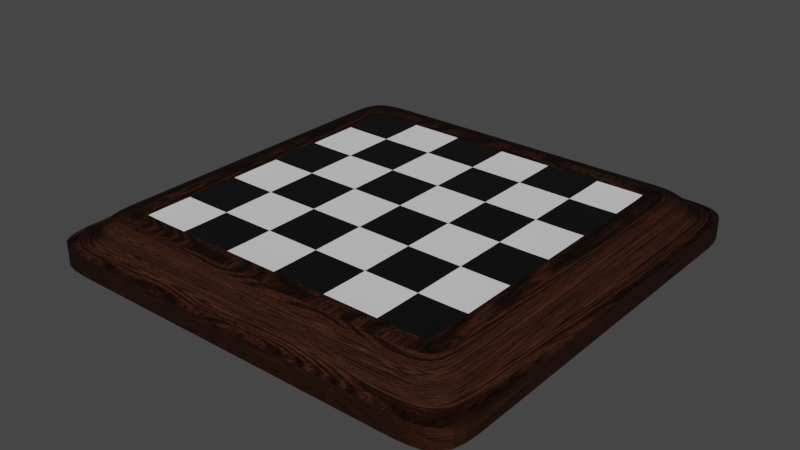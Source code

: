 # Source: Board.blend  (saved by Blender 2.92.15; exported with 4.5.12 LTS)
import bpy
from mathutils import Matrix  # noqa: F401  (used for matrix-valued properties, if any)

bpy.ops.wm.read_factory_settings(use_empty=True)
scene = bpy.context.scene
scene.name = 'Scene'

# ---- collections
col_collection = bpy.data.collections.new('Collection'); scene.collection.children.link(col_collection)

# ---- materials (node trees are filled in below, after node groups)
mat_polished_walnut_001 = bpy.data.materials.new('Polished Walnut.001')
mat_polished_walnut_001.alpha_threshold = 0.0
mat_polished_walnut_001.preview_render_type = 'CUBE'
mat_polished_walnut_001.diffuse_color = (0.1799, 0.06945, 0.04093, 1.0)
mat_polished_walnut_001.roughness = 0.5
mat_material_004 = bpy.data.materials.new('Material.004')

# ---- material node trees
mat_polished_walnut_001.use_nodes = True; mat_polished_walnut_001.node_tree.nodes.clear()
_N = mat_polished_walnut_001.node_tree.nodes; _L = mat_polished_walnut_001.node_tree.links
n0 = _N.new('ShaderNodeMix'); n0.name = 'Mix'; n0.location = (50, 436)
n0.data_type = 'RGBA'
n0.blend_type = 'MULTIPLY'
n0.inputs[0].default_value = 1.0
n1 = _N.new('ShaderNodeMix'); n1.name = 'Mix.001'; n1.location = (-190, 436)
n1.data_type = 'RGBA'
n1.inputs[6].default_value = (1.0, 1.0, 1.0, 1.0)
n1.inputs[7].default_value = (0.2357, 0.2357, 0.2357, 1.0)
n2 = _N.new('ShaderNodeLayerWeight'); n2.name = 'Layer Weight'; n2.location = (290, 436)
n2.inputs[0].default_value = 0.02999
n3 = _N.new('ShaderNodeBsdfAnisotropic'); n3.name = 'Glossy BSDF'; n3.location = (290, 297)
n3.distribution = 'BECKMANN'
n3.inputs[1].default_value = 0.866
n4 = _N.new('ShaderNodeMix'); n4.name = 'Mix.002'; n4.location = (-190, 245)
n4.data_type = 'RGBA'
n4.inputs[6].default_value = (0.132, 0.04244, 0.02085, 1.0)
n4.inputs[7].default_value = (0.0401, 0.01503, 0.00737, 1.0)
n5 = _N.new('ShaderNodeBsdfAnisotropic'); n5.name = 'Glossy BSDF.001'; n5.location = (290, 128)
n5.distribution = 'BECKMANN'
n5.inputs[0].default_value = (1.0, 0.8869, 0.8433, 1.0)
n5.inputs[1].default_value = 0.5916
n6 = _N.new('ShaderNodeMath'); n6.name = 'Math'; n6.location = (290, -41)
n6.operation = 'MULTIPLY'
n6.inputs[1].default_value = 0.002
n6.inputs[2].default_value = 0.0
n7 = _N.new('ShaderNodeTexWave'); n7.name = 'Wave Texture'; n7.location = (-440, 436)
n7.wave_type = 'RINGS'
n7.bands_direction = 'DIAGONAL'
n7.rings_direction = 'SPHERICAL'
n7.inputs[2].default_value = 350.0
n7.inputs[3].default_value = 4.0
n7.inputs[6].default_value = 1.571
n8 = _N.new('ShaderNodeMath'); n8.name = 'Math.001'; n8.location = (-680, -109)
n8.operation = 'MULTIPLY'
n8.inputs[1].default_value = 0.25
n8.inputs[2].default_value = 0.0
n9 = _N.new('ShaderNodeMath'); n9.name = 'Math.002'; n9.location = (-680, 65)
n9.operation = 'MULTIPLY'
n9.inputs[1].default_value = 0.7
n9.inputs[2].default_value = 0.0
n10 = _N.new('ShaderNodeMath'); n10.name = 'Math.003'; n10.location = (-680, -282)
n10.operation = 'MULTIPLY'
n10.inputs[1].default_value = 5.0
n10.inputs[2].default_value = 0.0
n11 = _N.new('ShaderNodeValue'); n11.name = 'Value'; n11.location = (-920, 179)
n11.label = 'Scale'
n11.outputs[0].default_value = 1.0
n12 = _N.new('ShaderNodeOutputMaterial'); n12.name = 'Material Output'; n12.location = (780, 436)
n13 = _N.new('ShaderNodeTexWave'); n13.name = 'Wave Texture.001'; n13.location = (-440, 176)
n13.bands_direction = 'DIAGONAL'
n13.rings_direction = 'SPHERICAL'
n13.inputs[2].default_value = 15.0
n13.inputs[3].default_value = 4.424
n13.inputs[6].default_value = 1.571
n14 = _N.new('ShaderNodeDisplacement'); n14.name = 'Displacement'; n14.location = (540, 297)
n14.inputs[1].default_value = 0.0
n14.inputs[2].default_value = 0.1
n15 = _N.new('ShaderNodeMixShader'); n15.name = 'Mix Shader'; n15.location = (540, 436)
n16 = _N.new('ShaderNodeTexCoord'); n16.name = 'Texture Coordinate'; n16.location = (-920, 436)
n17 = _N.new('ShaderNodeMapping'); n17.name = 'Mapping'; n17.location = (-680, 436)
n17.inputs[2].default_value = (0.0, 0.0, 1.745)
n17.inputs[3].default_value = (2.0, 0.4, 10.0)
_L.new(n13.outputs[1], n4.inputs[0])
_L.new(n13.outputs[1], n6.inputs[0])
_L.new(n17.outputs[0], n13.inputs[0])
_L.new(n5.outputs[0], n15.inputs[2])
_L.new(n15.outputs[0], n12.inputs[0])
_L.new(n3.outputs[0], n15.inputs[1])
_L.new(n2.outputs[1], n15.inputs[0])
_L.new(n17.outputs[0], n7.inputs[0])
_L.new(n7.outputs[1], n1.inputs[0])
_L.new(n0.outputs[2], n3.inputs[0])
_L.new(n4.outputs[2], n0.inputs[7])
_L.new(n11.outputs[0], n8.inputs[0])
_L.new(n8.outputs[0], n7.inputs[4])
_L.new(n11.outputs[0], n9.inputs[0])
_L.new(n9.outputs[0], n7.inputs[1])
_L.new(n11.outputs[0], n10.inputs[0])
_L.new(n10.outputs[0], n13.inputs[4])
_L.new(n10.outputs[0], n13.inputs[1])
_L.new(n1.outputs[2], n0.inputs[6])
_L.new(n6.outputs[0], n14.inputs[0])
_L.new(n14.outputs[0], n12.inputs[2])
_L.new(n16.outputs[0], n17.inputs[0])
n12.is_active_output = True
mat_material_004.use_nodes = True; mat_material_004.node_tree.nodes.clear()
_N = mat_material_004.node_tree.nodes; _L = mat_material_004.node_tree.links
n0 = _N.new('ShaderNodeBsdfPrincipled'); n0.name = 'Principled BSDF'; n0.location = (10, 300)
n0.distribution = 'GGX'
n0.subsurface_method = 'BURLEY'
n0.inputs[3].default_value = 1.45
n0.inputs[27].default_value = (0.0, 0.0, 0.0, 1.0)
n0.inputs[28].default_value = 1.0
n1 = _N.new('ShaderNodeOutputMaterial'); n1.name = 'Material Output'; n1.location = (300, 300)
n2 = _N.new('ShaderNodeTexChecker'); n2.name = 'Checker Texture'; n2.location = (-183, 337)
n2.inputs[2].default_value = (0.0, 0.0, 0.0, 1.0)
n2.inputs[3].default_value = 8.0
_L.new(n0.outputs[0], n1.inputs[0])
_L.new(n2.outputs[0], n0.inputs[0])
n1.is_active_output = True

# ---- world
world_world = bpy.data.worlds.new('World'); scene.world = world_world
world_world.use_nodes = True; world_world.node_tree.nodes.clear()
_N = world_world.node_tree.nodes; _L = world_world.node_tree.links
n0 = _N.new('ShaderNodeOutputWorld'); n0.name = 'World Output'; n0.location = (300, 300)
n1 = _N.new('ShaderNodeBackground'); n1.name = 'Background'; n1.location = (10, 300)
n1.inputs[0].default_value = (0.05088, 0.05088, 0.05088, 1.0)
_L.new(n1.outputs[0], n0.inputs[0])
n0.is_active_output = True
world_world.color = (0.05088, 0.05088, 0.05088)
world_world.use_sun_shadow = False
world_world.sun_shadow_jitter_overblur = 0.0

# ---- meshes
me_cube = bpy.data.meshes.new('Cube')
me_cube.from_pydata([(1.0, 1.009, 1.124), (1.236, 1.245, -0.02356), (1.0, -0.9915, 1.124), (1.236, -1.228, -0.02356), (-1.0, 1.009, 1.124), (-1.236, 1.245, -0.02356), (-1.0, -0.9915, 1.124), (-1.236, -1.228, -0.02356), (0.9273, 1.245, -0.02356), (0.6182, 1.245, -0.02356), (0.3091, 1.245, -0.02356), (5.449e-18, 1.245, -0.02356), (-0.3091, 1.245, -0.02356), (-0.6182, 1.245, -0.02356), (-0.9273, 1.245, -0.02356), (0.75, -0.9915, 1.124), (0.5, -0.9915, 1.124), (0.25, -0.9915, 1.124), (4.407e-18, -0.9915, 1.124), (-0.25, -0.9915, 1.124), (-0.5, -0.9915, 1.124), (-0.75, -0.9915, 1.124), (-0.9273, -1.228, -0.02356), (-0.6182, -1.228, -0.02356), (-0.3091, -1.228, -0.02356), (5.449e-18, -1.228, -0.02356), (0.3091, -1.228, -0.02356), (0.6182, -1.228, -0.02356), (0.9273, -1.228, -0.02356), (-0.75, 1.009, 1.124), (-0.5, 1.009, 1.124), (-0.25, 1.009, 1.124), (4.407e-18, 1.009, 1.124), (0.25, 1.009, 1.124), (0.5, 1.009, 1.124), (0.75, 1.009, 1.124), (-1.236, 0.9358, -0.02356), (-1.236, 0.6267, -0.02356), (-1.236, 0.3176, -0.02356), (-1.236, 0.008506, -0.02356), (-1.236, -0.3006, -0.02356), (-1.236, -0.6097, -0.02356), (-1.236, -0.9188, -0.02356), (1.0, 0.7585, 1.124), (1.0, 0.5085, 1.124), (1.0, 0.2585, 1.124), (1.0, 0.008506, 1.124), (1.0, -0.2415, 1.124), (1.0, -0.4915, 1.124), (1.0, -0.7415, 1.124), (-1.0, -0.7415, 1.124), (-1.0, -0.4915, 1.124), (-1.0, -0.2415, 1.124), (-1.0, 0.008506, 1.124), (-1.0, 0.2585, 1.124), (-1.0, 0.5085, 1.124), (-1.0, 0.7585, 1.124), (1.236, -0.9188, -0.02356), (1.236, -0.6097, -0.02356), (1.236, -0.3006, -0.02356), (1.236, 0.008506, -0.02356), (1.236, 0.3176, -0.02356), (1.236, 0.6267, -0.02356), (1.236, 0.9358, -0.02356), (1.381, 1.045, -1.118), (1.381, 0.6992, -1.118), (1.381, 0.3538, -1.118), (1.381, 0.008506, -1.118), (1.381, -0.3368, -1.118), (1.381, -0.6822, -1.118), (1.381, -1.027, -1.118), (-1.381, -1.027, -1.118), (-1.381, -0.6822, -1.118), (-1.381, -0.3368, -1.118), (-1.381, 0.008506, -1.118), (-1.381, 0.3538, -1.118), (-1.381, 0.6992, -1.118), (-1.381, 1.045, -1.118), (1.036, -1.373, -1.118), (0.6907, -1.373, -1.118), (0.3453, -1.373, -1.118), (-7.067e-12, -1.373, -1.118), (-0.3453, -1.373, -1.118), (-0.6907, -1.373, -1.118), (-1.036, -1.373, -1.118), (-1.036, 1.39, -1.118), (-0.6907, 1.39, -1.118), (-0.3453, 1.39, -1.118), (-7.067e-12, 1.39, -1.118), (0.3453, 1.39, -1.118), (0.6907, 1.39, -1.118), (1.036, 1.39, -1.118), (-1.381, -1.373, -1.118), (-1.381, 1.39, -1.118), (1.381, -1.373, -1.118), (1.381, 1.39, -1.118), (0.75, 0.7585, 1.124), (0.75, 0.5085, 1.124), (0.75, 0.2585, 1.124), (0.75, 0.008506, 1.124), (0.75, -0.2415, 1.124), (0.75, -0.4915, 1.124), (0.75, -0.7415, 1.124), (0.5, 0.7585, 1.124), (0.5, 0.5085, 1.124), (0.5, 0.2585, 1.124), (0.5, 0.008506, 1.124), (0.5, -0.2415, 1.124), (0.5, -0.4915, 1.124), (0.5, -0.7415, 1.124), (0.25, 0.7585, 1.124), (0.25, 0.5085, 1.124), (0.25, 0.2585, 1.124), (0.25, 0.008506, 1.124), (0.25, -0.2415, 1.124), (0.25, -0.4915, 1.124), (0.25, -0.7415, 1.124), (4.407e-18, 0.7585, 1.124), (4.407e-18, 0.5085, 1.124), (4.407e-18, 0.2585, 1.124), (4.407e-18, 0.008506, 1.124), (4.407e-18, -0.2415, 1.124), (4.407e-18, -0.4915, 1.124), (4.407e-18, -0.7415, 1.124), (-0.25, 0.7585, 1.124), (-0.25, 0.5085, 1.124), (-0.25, 0.2585, 1.124), (-0.25, 0.008506, 1.124), (-0.25, -0.2415, 1.124), (-0.25, -0.4915, 1.124), (-0.25, -0.7415, 1.124), (-0.5, 0.7585, 1.124), (-0.5, 0.5085, 1.124), (-0.5, 0.2585, 1.124), (-0.5, 0.008506, 1.124), (-0.5, -0.2415, 1.124), (-0.5, -0.4915, 1.124), (-0.5, -0.7415, 1.124), (-0.75, 0.7585, 1.124), (-0.75, 0.5085, 1.124), (-0.75, 0.2585, 1.124), (-0.75, 0.008506, 1.124), (-0.75, -0.2415, 1.124), (-0.75, -0.4915, 1.124), (-0.75, -0.7415, 1.124), (1.236, 1.245, 1.246), (-1.236, -1.228, 1.246), (1.236, -1.228, 1.246), (-1.236, 1.245, 1.246), (-0.9273, 1.245, 1.246), (-0.6182, 1.245, 1.246), (-0.3091, 1.245, 1.246), (5.449e-18, 1.245, 1.246), (0.3091, 1.245, 1.246), (0.6182, 1.245, 1.246), (0.9273, 1.245, 1.246), (0.9273, -1.228, 1.246), (0.6182, -1.228, 1.246), (0.3091, -1.228, 1.246), (5.449e-18, -1.228, 1.246), (-0.3091, -1.228, 1.246), (-0.6182, -1.228, 1.246), (-0.9273, -1.228, 1.246), (1.236, 0.9358, 1.246), (1.236, 0.6267, 1.246), (1.236, 0.3176, 1.246), (1.236, 0.008506, 1.246), (1.236, -0.3006, 1.246), (1.236, -0.6097, 1.246), (1.236, -0.9188, 1.246), (-1.236, -0.9188, 1.246), (-1.236, -0.6097, 1.246), (-1.236, -0.3006, 1.246), (-1.236, 0.008506, 1.246), (-1.236, 0.3176, 1.246), (-1.236, 0.6267, 1.246), (-1.236, 0.9358, 1.246), (1.381, 1.39, -0.03217), (1.381, -1.373, -0.03217), (-1.381, 1.39, -0.03217), (-1.381, -1.373, -0.03217), (1.036, 1.39, -0.03217), (0.6907, 1.39, -0.03217), (0.3453, 1.39, -0.03217), (6.087e-18, 1.39, -0.03217), (-0.3453, 1.39, -0.03217), (-0.6907, 1.39, -0.03217), (-1.036, 1.39, -0.03217), (-1.036, -1.373, -0.03217), (-0.6907, -1.373, -0.03217), (-0.3453, -1.373, -0.03217), (6.087e-18, -1.373, -0.03217), (0.3453, -1.373, -0.03217), (0.6907, -1.373, -0.03217), (1.036, -1.373, -0.03217), (-1.381, 1.045, -0.03217), (-1.381, 0.6992, -0.03217), (-1.381, 0.3538, -0.03217), (-1.381, 0.008506, -0.03217), (-1.381, -0.3368, -0.03217), (-1.381, -0.6822, -0.03217), (-1.381, -1.027, -0.03217), (1.381, -1.027, -0.03217), (1.381, -0.6822, -0.03217), (1.381, -0.3368, -0.03217), (1.381, 0.008506, -0.03217), (1.381, 0.3538, -0.03217), (1.381, 0.6992, -0.03217), (1.381, 1.045, -0.03217), (1.381, 1.39, -1.118), (1.381, -1.373, -1.118), (-1.381, 1.39, -1.118), (-1.381, -1.373, -1.118), (1.036, 1.39, -1.118), (0.6907, 1.39, -1.118), (0.3453, 1.39, -1.118), (-7.067e-12, 1.39, -1.118), (-0.3453, 1.39, -1.118), (-0.6907, 1.39, -1.118), (-1.036, 1.39, -1.118), (-1.036, -1.373, -1.118), (-0.6907, -1.373, -1.118), (-0.3453, -1.373, -1.118), (-7.067e-12, -1.373, -1.118), (0.3453, -1.373, -1.118), (0.6907, -1.373, -1.118), (1.036, -1.373, -1.118), (-1.381, 1.045, -1.118), (-1.381, 0.6992, -1.118), (-1.381, 0.3538, -1.118), (-1.381, 0.008506, -1.118), (-1.381, -0.3368, -1.118), (-1.381, -0.6822, -1.118), (-1.381, -1.027, -1.118), (1.381, -1.027, -1.118), (1.381, -0.6822, -1.118), (1.381, -0.3368, -1.118), (1.381, 0.008506, -1.118), (1.381, 0.3538, -1.118), (1.381, 0.6992, -1.118), (1.381, 1.045, -1.118), (-7.067e-12, -1.373, -1.118), (-1.381, 0.3538, -1.118), (-1.381, 0.6992, -1.118), (-1.381, 1.39, -1.118), (-1.036, 1.39, -1.118), (1.381, -0.3368, -1.118), (0.6907, 1.39, -1.118), (-0.3453, -1.373, -1.118), (-0.6907, -1.373, -1.118), (-1.036, -1.373, -1.118), (1.381, 0.3538, -1.118), (-7.067e-12, 1.39, -1.118), (-1.381, -1.027, -1.118), (0.6907, -1.373, -1.118), (-1.381, 1.045, -1.118), (-1.381, -1.373, -1.118), (-0.6907, 1.39, -1.118), (1.381, 1.045, -0.03217), (1.381, 1.39, -0.03217), (1.381, -0.3368, -0.03217), (1.381, 0.008506, -0.03217), (1.036, 1.39, -0.03217), (1.381, 0.3538, -0.03217), (-1.381, -1.373, -0.03217), (-1.036, -1.373, -0.03217), (0.6907, 1.39, -0.03217), (-1.381, -1.027, -0.03217), (1.381, 0.6992, -0.03217), (-0.6907, -1.373, -0.03217), (0.3453, 1.39, -0.03217), (-1.381, 1.39, -0.03217), (-1.381, 1.045, -0.03217), (1.381, -0.6822, -1.118), (1.036, 1.39, -1.118), (0.3453, -1.373, -1.118), (1.381, -1.373, -0.03217), (1.381, 0.6992, -1.118), (1.381, 0.008506, -1.118), (0.3453, 1.39, -1.118), (1.036, -1.373, -1.118), (-1.381, -0.3368, -1.118), (-1.381, -0.6822, -0.03217), (-1.381, 0.008506, -0.03217), (-0.3453, 1.39, -1.118), (1.381, -1.027, -1.118), (-1.381, -0.6822, -1.118), (-1.381, 0.008506, -1.118), (1.036, -1.373, -0.03217), (-0.6907, 1.39, -0.03217), (-0.3453, 1.39, -0.03217), (1.381, -1.373, -1.118), (1.381, 1.39, -1.118), (1.381, -0.6822, -0.03217), (-1.381, -0.3368, -0.03217), (0.3453, -1.373, -0.03217), (6.087e-18, -1.373, -0.03217), (6.087e-18, 1.39, -0.03217), (1.381, 1.045, -1.118), (1.381, -1.027, -0.03217), (0.6907, -1.373, -0.03217), (-1.381, 0.3538, -0.03217), (-1.381, 0.6992, -0.03217), (-0.3453, -1.373, -0.03217), (-1.036, 1.39, -0.03217), (1.381, -0.6822, -0.03217), (1.381, -1.027, -0.03217), (1.381, -1.373, -0.03217), (-1.381, -0.6822, -0.03217), (1.036, -1.373, -0.03217), (-1.381, -0.3368, -0.03217), (0.6907, -1.373, -0.03217), (-1.381, 0.008506, -0.03217), (-0.6907, 1.39, -0.03217), (0.3453, -1.373, -0.03217), (-1.381, 0.3538, -0.03217), (-0.3453, 1.39, -0.03217), (6.087e-18, -1.373, -0.03217), (-1.381, 0.6992, -0.03217), (6.087e-18, 1.39, -0.03217), (-0.3453, -1.373, -0.03217), (-1.381, 1.045, -0.03217), (0.3453, 1.39, -0.03217), (-0.6907, -1.373, -0.03217), (1.381, 0.6992, -0.03217), (0.6907, 1.39, -0.03217), (-1.036, -1.373, -0.03217), (1.381, 0.3538, -0.03217), (1.036, 1.39, -0.03217), (1.381, 0.008506, -0.03217), (1.381, 1.39, -0.03217), (1.381, 1.045, -0.03217), (-1.381, -1.027, -0.03217), (-1.036, 1.39, -0.03217), (1.381, -0.3368, -0.03217), (-1.381, 1.39, -0.03217), (-1.381, -1.373, -0.03217), (-1.381, 0.008506, -1.118), (1.381, 1.045, -1.118), (0.3453, -1.373, -1.118), (-7.067e-12, -1.373, -1.118), (-1.381, 0.3538, -1.118), (-0.3453, -1.373, -1.118), (-1.381, 0.6992, -1.118), (-0.6907, -1.373, -1.118), (-1.381, 1.045, -1.118), (-1.036, -1.373, -1.118), (1.381, 0.6992, -1.118), (-1.036, 1.39, -1.118), (1.381, 0.3538, -1.118), (-0.6907, 1.39, -1.118), (1.381, 0.008506, -1.118), (-0.3453, 1.39, -1.118), (1.381, -0.3368, -1.118), (-7.067e-12, 1.39, -1.118), (1.381, -0.6822, -1.118), (0.3453, 1.39, -1.118), (1.381, -1.027, -1.118), (0.6907, 1.39, -1.118), (-1.381, -1.027, -1.118), (1.036, 1.39, -1.118), (1.036, -1.373, -1.118), (-1.381, -0.6822, -1.118), (1.381, 1.39, -1.118), (0.6907, -1.373, -1.118), (-1.381, -0.3368, -1.118), (-1.381, -1.373, -1.118), (-1.381, 1.39, -1.118), (1.381, -1.373, -1.118)], [], [(144, 50, 6, 21), (162, 21, 6, 146), (176, 56, 4, 148), (169, 49, 2, 147), (155, 35, 0, 145), (148, 4, 29, 149), (149, 29, 30, 150), (150, 30, 31, 151), (151, 31, 32, 152), (152, 32, 33, 153), (153, 33, 34, 154), (154, 34, 35, 155), (147, 2, 15, 156), (156, 15, 16, 157), (157, 16, 17, 158), (158, 17, 18, 159), (159, 18, 19, 160), (160, 19, 20, 161), (161, 20, 21, 162), (49, 102, 15, 2), (102, 109, 16, 15), (109, 116, 17, 16), (116, 123, 18, 17), (123, 130, 19, 18), (130, 137, 20, 19), (137, 144, 21, 20), (30, 29, 138, 131), (131, 138, 139, 132), (132, 139, 140, 133), (133, 140, 141, 134), (134, 141, 142, 135), (135, 142, 143, 136), (136, 143, 144, 137), (31, 30, 131, 124), (124, 131, 132, 125), (125, 132, 133, 126), (126, 133, 134, 127), (127, 134, 135, 128), (128, 135, 136, 129), (129, 136, 137, 130), (32, 31, 124, 117), (117, 124, 125, 118), (118, 125, 126, 119), (119, 126, 127, 120), (120, 127, 128, 121), (121, 128, 129, 122), (122, 129, 130, 123), (33, 32, 117, 110), (110, 117, 118, 111), (111, 118, 119, 112), (112, 119, 120, 113), (113, 120, 121, 114), (114, 121, 122, 115), (115, 122, 123, 116), (34, 33, 110, 103), (103, 110, 111, 104), (104, 111, 112, 105), (105, 112, 113, 106), (106, 113, 114, 107), (107, 114, 115, 108), (108, 115, 116, 109), (35, 34, 103, 96), (96, 103, 104, 97), (97, 104, 105, 98), (98, 105, 106, 99), (99, 106, 107, 100), (100, 107, 108, 101), (101, 108, 109, 102), (0, 35, 96, 43), (43, 96, 97, 44), (44, 97, 98, 45), (45, 98, 99, 46), (46, 99, 100, 47), (47, 100, 101, 48), (48, 101, 102, 49), (234, 210, 226, 225, 224, 223, 222, 221, 220, 212, 233, 232, 231, 230, 229, 228, 227, 211, 219, 218, 217, 216, 215, 214, 213, 209, 240, 239, 238, 237, 236, 235), (260, 293, 203, 204), (293, 299, 202, 203), (299, 276, 178, 202), (276, 288, 194, 178), (267, 282, 200, 201), (282, 294, 199, 200), (288, 300, 193, 194), (294, 283, 198, 199), (304, 289, 186, 187), (300, 295, 192, 193), (283, 301, 197, 198), (289, 290, 185, 186), (295, 296, 191, 192), (301, 302, 196, 197), (290, 297, 184, 185), (296, 303, 190, 191), (302, 272, 195, 196), (297, 270, 183, 184), (303, 269, 189, 190), (258, 268, 207, 208), (271, 304, 187, 179), (272, 271, 179, 195), (270, 266, 182, 183), (269, 265, 188, 189), (268, 263, 206, 207), (145, 0, 43, 163), (163, 43, 44, 164), (164, 44, 45, 165), (165, 45, 46, 166), (166, 46, 47, 167), (167, 47, 48, 168), (168, 48, 49, 169), (264, 267, 201, 180), (266, 262, 181, 182), (265, 264, 180, 188), (263, 261, 205, 206), (262, 259, 177, 181), (261, 260, 204, 205), (259, 258, 208, 177), (146, 6, 50, 170), (170, 50, 51, 171), (171, 51, 52, 172), (172, 52, 53, 173), (173, 53, 54, 174), (174, 54, 55, 175), (175, 55, 56, 176), (29, 4, 56, 138), (138, 56, 55, 139), (139, 55, 54, 140), (140, 54, 53, 141), (141, 53, 52, 142), (142, 52, 51, 143), (143, 51, 50, 144), (37, 175, 176, 36), (38, 174, 175, 37), (39, 173, 174, 38), (40, 172, 173, 39), (41, 171, 172, 40), (42, 170, 171, 41), (7, 146, 170, 42), (58, 168, 169, 57), (59, 167, 168, 58), (60, 166, 167, 59), (61, 165, 166, 60), (62, 164, 165, 61), (63, 163, 164, 62), (1, 145, 163, 63), (23, 161, 162, 22), (24, 160, 161, 23), (25, 159, 160, 24), (26, 158, 159, 25), (27, 157, 158, 26), (28, 156, 157, 27), (3, 147, 156, 28), (9, 154, 155, 8), (10, 153, 154, 9), (11, 152, 153, 10), (12, 151, 152, 11), (13, 150, 151, 12), (14, 149, 150, 13), (5, 148, 149, 14), (8, 155, 145, 1), (57, 169, 147, 3), (36, 176, 148, 5), (22, 162, 146, 7), (334, 305, 293, 260), (345, 367, 244, 255), (339, 340, 241, 275), (336, 332, 267, 264), (320, 323, 269, 303), (314, 317, 296, 295), (309, 311, 300, 288), (305, 306, 299, 293), (367, 348, 245, 244), (326, 336, 264, 265), (335, 333, 304, 271), (316, 319, 297, 290), (311, 314, 295, 300), (308, 310, 294, 282), (307, 309, 288, 276), (338, 347, 277, 298), (340, 342, 248, 241), (327, 329, 261, 263), (321, 335, 271, 272), (317, 320, 303, 296), (312, 315, 301, 283), (310, 312, 283, 294), (351, 353, 246, 278), (346, 366, 256, 250), (341, 343, 243, 242), (328, 330, 259, 262), (322, 325, 266, 270), (318, 321, 272, 302), (313, 316, 290, 289), (356, 358, 247, 279), (352, 354, 252, 284), (347, 349, 251, 277), (291, 280, 78, 94), (275, 241, 81, 80), (287, 242, 75, 74), (244, 245, 85, 93), (241, 248, 82, 81), (242, 243, 76, 75), (256, 253, 71, 92), (248, 249, 83, 82), (243, 255, 77, 76), (249, 250, 84, 83), (255, 244, 93, 77), (298, 277, 65, 64), (250, 256, 92, 84), (277, 251, 66, 65), (245, 257, 86, 85), (251, 278, 67, 66), (257, 284, 87, 86), (278, 246, 68, 67), (284, 252, 88, 87), (246, 273, 69, 68), (252, 279, 89, 88), (273, 285, 70, 69), (279, 247, 90, 89), (285, 291, 94, 70), (247, 274, 91, 90), (253, 286, 72, 71), (274, 292, 95, 91), (280, 254, 79, 78), (286, 281, 73, 72), (292, 298, 64, 95), (254, 275, 80, 79), (281, 287, 74, 73), (81, 82, 222, 223), (65, 66, 238, 239), (93, 85, 219, 211), (80, 81, 223, 224), (64, 65, 239, 240), (94, 78, 226, 210), (77, 93, 211, 227), (79, 80, 224, 225), (95, 64, 240, 209), (76, 77, 227, 228), (78, 79, 225, 226), (91, 95, 209, 213), (75, 76, 228, 229), (90, 91, 213, 214), (74, 75, 229, 230), (89, 90, 214, 215), (73, 74, 230, 231), (88, 89, 215, 216), (72, 73, 231, 232), (87, 88, 216, 217), (71, 72, 232, 233), (86, 87, 217, 218), (70, 94, 210, 234), (85, 86, 218, 219), (69, 70, 234, 235), (84, 92, 212, 220), (68, 69, 235, 236), (83, 84, 220, 221), (67, 68, 236, 237), (82, 83, 221, 222), (66, 67, 237, 238), (92, 71, 233, 212), (366, 359, 253, 256), (329, 334, 260, 261), (323, 326, 265, 269), (319, 322, 270, 297), (360, 363, 292, 274), (357, 368, 291, 285), (353, 355, 273, 246), (348, 350, 257, 245), (342, 344, 249, 248), (330, 331, 258, 259), (324, 327, 263, 268), (363, 338, 298, 292), (361, 364, 254, 280), (358, 360, 274, 247), (354, 356, 279, 252), (349, 351, 278, 251), (343, 345, 255, 243), (368, 361, 280, 291), (365, 337, 287, 281), (364, 339, 275, 254), (362, 365, 281, 286), (359, 362, 286, 253), (355, 357, 285, 273), (350, 352, 284, 257), (344, 346, 250, 249), (337, 341, 242, 287), (325, 328, 262, 266), (331, 324, 268, 258), (315, 318, 302, 301), (333, 313, 289, 304), (332, 308, 282, 267), (306, 307, 276, 299), (57, 3, 307, 306), (42, 41, 308, 332), (14, 13, 313, 333), (38, 37, 318, 315), (63, 62, 324, 331), (9, 8, 328, 325), (62, 61, 327, 324), (1, 63, 331, 330), (11, 10, 322, 319), (23, 22, 326, 323), (60, 59, 334, 329), (13, 12, 316, 313), (37, 36, 321, 318), (10, 9, 325, 322), (8, 1, 330, 328), (40, 39, 312, 310), (39, 38, 315, 312), (25, 24, 320, 317), (36, 5, 335, 321), (61, 60, 329, 327), (3, 28, 309, 307), (41, 40, 310, 308), (27, 26, 314, 311), (12, 11, 319, 316), (5, 14, 333, 335), (22, 7, 336, 326), (58, 57, 306, 305), (28, 27, 311, 309), (26, 25, 317, 314), (24, 23, 323, 320), (7, 42, 332, 336), (59, 58, 305, 334), (198, 197, 341, 337), (189, 188, 346, 344), (186, 185, 352, 350), (203, 202, 357, 355), (201, 200, 362, 359), (200, 199, 365, 362), (193, 192, 339, 364), (199, 198, 337, 365), (178, 194, 361, 368), (196, 195, 345, 343), (206, 205, 351, 349), (184, 183, 356, 354), (182, 181, 360, 358), (194, 193, 364, 361), (177, 208, 338, 363), (190, 189, 344, 342), (187, 186, 350, 348), (204, 203, 355, 353), (202, 178, 368, 357), (181, 177, 363, 360), (180, 201, 359, 366), (207, 206, 349, 347), (185, 184, 354, 352), (183, 182, 358, 356), (197, 196, 343, 341), (188, 180, 366, 346), (205, 204, 353, 351), (191, 190, 342, 340), (208, 207, 347, 338), (179, 187, 348, 367), (192, 191, 340, 339), (195, 179, 367, 345)])
me_cube.polygons.foreach_set('material_index', [1, 0, 0, 0, 0, 0, 0, 0, 0, 0, 0, 0, 0, 0, 0, 0, 0, 0, 0, 1, 1, 1, 1, 1, 1, 1, 1, 1, 1, 1, 1, 1, 1, 1, 1, 1, 1, 1, 1, 1, 1, 1, 1, 1, 1, 1, 1, 1, 1, 1, 1, 1, 1, 1, 1, 1, 1, 1, 1, 1, 1, 1, 1, 1, 1, 1, 1, 1, 1, 1, 1, 1, 1, 1, 1, 0, 0, 0, 0, 0, 0, 0, 0, 0, 0, 0, 0, 0, 0, 0, 0, 0, 0, 0, 0, 0, 0, 0, 0, 0, 0, 0, 0, 0, 0, 0, 0, 0, 0, 0, 0, 0, 0, 0, 0, 0, 0, 0, 0, 0, 0, 0, 1, 1, 1, 1, 1, 1, 1, 0, 0, 0, 0, 0, 0, 0, 0, 0, 0, 0, 0, 0, 0, 0, 0, 0, 0, 0, 0, 0, 0, 0, 0, 0, 0, 0, 0, 0, 0, 0, 0, 0, 0, 0, 0, 0, 0, 0, 0, 0, 0, 0, 0, 0, 0, 0, 0, 0, 0, 0, 0, 0, 0, 0, 0, 0, 0, 0, 0, 0, 0, 0, 0, 0, 0, 0, 0, 0, 0, 0, 0, 0, 0, 0, 0, 0, 0, 0, 0, 0, 0, 0, 0, 0, 0, 0, 0, 0, 0, 0, 0, 0, 0, 0, 0, 0, 0, 0, 0, 0, 0, 0, 0, 0, 0, 0, 0, 0, 0, 0, 0, 0, 0, 0, 0, 0, 0, 0, 0, 0, 0, 0, 0, 0, 0, 0, 0, 0, 0, 0, 0, 0, 0, 0, 0, 0, 0, 0, 0, 0, 0, 0, 0, 0, 0, 0, 0, 0, 0, 0, 0, 0, 0, 0, 0, 0, 0, 0, 0, 0, 0, 0, 0, 0, 0, 0, 0, 0, 0, 0, 0, 0, 0, 0, 0, 0, 0, 0, 0, 0, 0, 0, 0, 0, 0, 0, 0, 0, 0, 0, 0, 0, 0, 0, 0, 0, 0, 0, 0, 0, 0, 0, 0, 0, 0, 0, 0, 0, 0, 0, 0, 0, 0, 0, 0, 0, 0, 0, 0, 0, 0, 0, 0])
_uv = me_cube.uv_layers.new(name='UVMap')
_uv.uv.foreach_set('vector', [0.8438, 0.7188, 0.875, 0.7188, 0.875, 0.75, 0.8438, 0.75, 0.625, 0.9688, 0.625, 0.9688, 0.625, 1.0, 0.625, 1.0, 0.625, 0.2188, 0.625, 0.2188, 0.625, 0.25, 0.625, 0.25, 0.625, 0.7188, 0.625, 0.7188, 0.625, 0.75, 0.625, 0.75, 0.625, 0.4688, 0.625, 0.4688, 0.625, 0.5, 0.625, 0.5, 0.625, 0.25, 0.625, 0.25, 0.625, 0.2812, 0.625, 0.2812, 0.625, 0.2812, 0.625, 0.2812, 0.625, 0.3125, 0.625, 0.3125, 0.625, 0.3125, 0.625, 0.3125, 0.625, 0.3438, 0.625, 0.3438, 0.625, 0.3438, 0.625, 0.3438, 0.625, 0.375, 0.625, 0.375, 0.625, 0.375, 0.625, 0.375, 0.625, 0.4062, 0.625, 0.4062, 0.625, 0.4062, 0.625, 0.4062, 0.625, 0.4375, 0.625, 0.4375, 0.625, 0.4375, 0.625, 0.4375, 0.625, 0.4688, 0.625, 0.4688, 0.625, 0.75, 0.625, 0.75, 0.625, 0.7812, 0.625, 0.7812, 0.625, 0.7812, 0.625, 0.7812, 0.625, 0.8125, 0.625, 0.8125, 0.625, 0.8125, 0.625, 0.8125, 0.625, 0.8438, 0.625, 0.8438, 0.625, 0.8438, 0.625, 0.8438, 0.625, 0.875, 0.625, 0.875, 0.625, 0.875, 0.625, 0.875, 0.625, 0.9062, 0.625, 0.9062, 0.625, 0.9062, 0.625, 0.9062, 0.625, 0.9375, 0.625, 0.9375, 0.625, 0.9375, 0.625, 0.9375, 0.625, 0.9688, 0.625, 0.9688, 0.625, 0.7188, 0.6562, 0.7188, 0.6562, 0.75, 0.625, 0.75, 0.6562, 0.7188, 0.6875, 0.7188, 0.6875, 0.75, 0.6562, 0.75, 0.6875, 0.7188, 0.7188, 0.7188, 0.7188, 0.75, 0.6875, 0.75, 0.7188, 0.7188, 0.75, 0.7188, 0.75, 0.75, 0.7188, 0.75, 0.75, 0.7188, 0.7812, 0.7188, 0.7812, 0.75, 0.75, 0.75, 0.7812, 0.7188, 0.8125, 0.7188, 0.8125, 0.75, 0.7812, 0.75, 0.8125, 0.7188, 0.8438, 0.7188, 0.8438, 0.75, 0.8125, 0.75, 0.8125, 0.5, 0.8438, 0.5, 0.8438, 0.5312, 0.8125, 0.5312, 0.8125, 0.5312, 0.8438, 0.5312, 0.8438, 0.5625, 0.8125, 0.5625, 0.8125, 0.5625, 0.8438, 0.5625, 0.8438, 0.5938, 0.8125, 0.5938, 0.8125, 0.5938, 0.8438, 0.5938, 0.8438, 0.625, 0.8125, 0.625, 0.8125, 0.625, 0.8438, 0.625, 0.8438, 0.6562, 0.8125, 0.6562, 0.8125, 0.6562, 0.8438, 0.6562, 0.8437, 0.6875, 0.8125, 0.6875, 0.8125, 0.6875, 0.8437, 0.6875, 0.8438, 0.7188, 0.8125, 0.7188, 0.7812, 0.5, 0.8125, 0.5, 0.8125, 0.5312, 0.7812, 0.5312, 0.7812, 0.5312, 0.8125, 0.5312, 0.8125, 0.5625, 0.7812, 0.5625, 0.7812, 0.5625, 0.8125, 0.5625, 0.8125, 0.5938, 0.7812, 0.5938, 0.7812, 0.5938, 0.8125, 0.5938, 0.8125, 0.625, 0.7812, 0.625, 0.7812, 0.625, 0.8125, 0.625, 0.8125, 0.6562, 0.7812, 0.6562, 0.7812, 0.6562, 0.8125, 0.6562, 0.8125, 0.6875, 0.7812, 0.6875, 0.7812, 0.6875, 0.8125, 0.6875, 0.8125, 0.7188, 0.7812, 0.7188, 0.75, 0.5, 0.7812, 0.5, 0.7812, 0.5312, 0.75, 0.5312, 0.75, 0.5312, 0.7812, 0.5312, 0.7812, 0.5625, 0.75, 0.5625, 0.75, 0.5625, 0.7812, 0.5625, 0.7812, 0.5938, 0.75, 0.5938, 0.75, 0.5938, 0.7812, 0.5938, 0.7812, 0.625, 0.75, 0.625, 0.75, 0.625, 0.7812, 0.625, 0.7812, 0.6562, 0.75, 0.6562, 0.75, 0.6562, 0.7812, 0.6562, 0.7812, 0.6875, 0.75, 0.6875, 0.75, 0.6875, 0.7812, 0.6875, 0.7812, 0.7188, 0.75, 0.7188, 0.7188, 0.5, 0.75, 0.5, 0.75, 0.5312, 0.7188, 0.5312, 0.7188, 0.5312, 0.75, 0.5312, 0.75, 0.5625, 0.7188, 0.5625, 0.7188, 0.5625, 0.75, 0.5625, 0.75, 0.5938, 0.7188, 0.5938, 0.7188, 0.5938, 0.75, 0.5938, 0.75, 0.625, 0.7188, 0.625, 0.7188, 0.625, 0.75, 0.625, 0.75, 0.6562, 0.7188, 0.6562, 0.7188, 0.6562, 0.75, 0.6562, 0.75, 0.6875, 0.7188, 0.6875, 0.7188, 0.6875, 0.75, 0.6875, 0.75, 0.7188, 0.7188, 0.7188, 0.6875, 0.5, 0.7188, 0.5, 0.7188, 0.5312, 0.6875, 0.5312, 0.6875, 0.5312, 0.7188, 0.5312, 0.7188, 0.5625, 0.6875, 0.5625, 0.6875, 0.5625, 0.7188, 0.5625, 0.7188, 0.5938, 0.6875, 0.5938, 0.6875, 0.5938, 0.7188, 0.5938, 0.7188, 0.625, 0.6875, 0.625, 0.6875, 0.625, 0.7188, 0.625, 0.7188, 0.6562, 0.6875, 0.6562, 0.6875, 0.6562, 0.7188, 0.6562, 0.7188, 0.6875, 0.6875, 0.6875, 0.6875, 0.6875, 0.7188, 0.6875, 0.7188, 0.7188, 0.6875, 0.7188, 0.6562, 0.5, 0.6875, 0.5, 0.6875, 0.5312, 0.6562, 0.5312, 0.6562, 0.5312, 0.6875, 0.5312, 0.6875, 0.5625, 0.6562, 0.5625, 0.6562, 0.5625, 0.6875, 0.5625, 0.6875, 0.5938, 0.6562, 0.5938, 0.6562, 0.5938, 0.6875, 0.5938, 0.6875, 0.625, 0.6563, 0.625, 0.6563, 0.625, 0.6875, 0.625, 0.6875, 0.6562, 0.6563, 0.6562, 0.6563, 0.6562, 0.6875, 0.6562, 0.6875, 0.6875, 0.6562, 0.6875, 0.6562, 0.6875, 0.6875, 0.6875, 0.6875, 0.7188, 0.6562, 0.7188, 0.625, 0.5, 0.6562, 0.5, 0.6562, 0.5312, 0.625, 0.5312, 0.625, 0.5312, 0.6562, 0.5312, 0.6562, 0.5625, 0.625, 0.5625, 0.625, 0.5625, 0.6562, 0.5625, 0.6562, 0.5938, 0.625, 0.5938, 0.625, 0.5938, 0.6562, 0.5938, 0.6563, 0.625, 0.625, 0.625, 0.625, 0.625, 0.6563, 0.625, 0.6563, 0.6562, 0.625, 0.6562, 0.625, 0.6562, 0.6563, 0.6562, 0.6562, 0.6875, 0.625, 0.6875, 0.625, 0.6875, 0.6562, 0.6875, 0.6562, 0.7188, 0.625, 0.7188, 0.375, 0.7188, 0.375, 0.75, 0.3438, 0.75, 0.3125, 0.75, 0.2812, 0.75, 0.25, 0.75, 0.2188, 0.75, 0.1875, 0.75, 0.1562, 0.75, 0.125, 0.75, 0.125, 0.7188, 0.125, 0.6875, 0.125, 0.6562, 0.125, 0.625, 0.125, 0.5938, 0.125, 0.5625, 0.125, 0.5312, 0.125, 0.5, 0.1562, 0.5, 0.1875, 0.5, 0.2188, 0.5, 0.25, 0.5, 0.2812, 0.5, 0.3125, 0.5, 0.3438, 0.5, 0.375, 0.5, 0.375, 0.5312, 0.375, 0.5625, 0.375, 0.5938, 0.375, 0.625, 0.375, 0.6562, 0.375, 0.6875, 0.375, 0.6562, 0.375, 0.6875, 0.375, 0.6875, 0.375, 0.6562, 0.375, 0.6875, 0.375, 0.7188, 0.375, 0.7188, 0.375, 0.6875, 0.375, 0.7188, 0.375, 0.75, 0.375, 0.75, 0.375, 0.7188, 0.375, 0.75, 0.375, 0.7812, 0.375, 0.7812, 0.375, 0.75, 0.375, 0.03125, 0.375, 0.0625, 0.375, 0.0625, 0.375, 0.03125, 0.375, 0.0625, 0.375, 0.09375, 0.375, 0.09375, 0.375, 0.0625, 0.375, 0.7812, 0.375, 0.8125, 0.375, 0.8125, 0.375, 0.7812, 0.375, 0.09375, 0.375, 0.125, 0.375, 0.125, 0.375, 0.09375, 0.375, 0.2813, 0.375, 0.3125, 0.375, 0.3125, 0.375, 0.2812, 0.375, 0.8125, 0.375, 0.8438, 0.375, 0.8438, 0.375, 0.8125, 0.375, 0.125, 0.375, 0.1562, 0.375, 0.1562, 0.375, 0.125, 0.375, 0.3125, 0.375, 0.3438, 0.375, 0.3438, 0.375, 0.3125, 0.375, 0.8438, 0.375, 0.875, 0.375, 0.875, 0.375, 0.8438, 0.375, 0.1562, 0.375, 0.1875, 0.375, 0.1875, 0.375, 0.1562, 0.375, 0.3438, 0.375, 0.375, 0.375, 0.375, 0.375, 0.3438, 0.375, 0.875, 0.375, 0.9062, 0.375, 0.9062, 0.375, 0.875, 0.375, 0.1875, 0.375, 0.2188, 0.375, 0.2188, 0.375, 0.1875, 0.375, 0.375, 0.375, 0.4062, 0.375, 0.4062, 0.375, 0.375, 0.375, 0.9062, 0.375, 0.9375, 0.375, 0.9375, 0.375, 0.9062, 0.375, 0.5312, 0.375, 0.5625, 0.375, 0.5625, 0.375, 0.5312, 0.375, 0.25, 0.375, 0.2813, 0.375, 0.2812, 0.375, 0.25, 0.375, 0.2188, 0.375, 0.25, 0.375, 0.25, 0.375, 0.2188, 0.375, 0.4062, 0.375, 0.4375, 0.375, 0.4375, 0.375, 0.4062, 0.375, 0.9375, 0.375, 0.9688, 0.375, 0.9688, 0.375, 0.9375, 0.375, 0.5625, 0.375, 0.5938, 0.375, 0.5938, 0.375, 0.5625, 0.625, 0.5, 0.625, 0.5, 0.625, 0.5312, 0.625, 0.5312, 0.625, 0.5312, 0.625, 0.5312, 0.625, 0.5625, 0.625, 0.5625, 0.625, 0.5625, 0.625, 0.5625, 0.625, 0.5938, 0.625, 0.5938, 0.625, 0.5938, 0.625, 0.5938, 0.625, 0.625, 0.625, 0.625, 0.625, 0.625, 0.625, 0.625, 0.625, 0.6562, 0.625, 0.6562, 0.625, 0.6562, 0.625, 0.6562, 0.625, 0.6875, 0.625, 0.6875, 0.625, 0.6875, 0.625, 0.6875, 0.625, 0.7188, 0.625, 0.7188, 0.375, 0.0, 0.375, 0.03125, 0.375, 0.03125, 0.375, 0.0, 0.375, 0.4375, 0.375, 0.4688, 0.375, 0.4688, 0.375, 0.4375, 0.375, 0.9688, 0.375, 1.0, 0.375, 1.0, 0.375, 0.9688, 0.375, 0.5938, 0.375, 0.625, 0.375, 0.625, 0.375, 0.5938, 0.375, 0.4688, 0.375, 0.5, 0.375, 0.5, 0.375, 0.4688, 0.375, 0.625, 0.375, 0.6562, 0.375, 0.6562, 0.375, 0.625, 0.375, 0.5, 0.375, 0.5312, 0.375, 0.5312, 0.375, 0.5, 0.625, 0.0, 0.625, 0.0, 0.625, 0.03125, 0.625, 0.03125, 0.625, 0.03125, 0.625, 0.03125, 0.625, 0.0625, 0.625, 0.0625, 0.625, 0.0625, 0.625, 0.0625, 0.625, 0.09375, 0.625, 0.09375, 0.625, 0.09375, 0.625, 0.09375, 0.625, 0.125, 0.625, 0.125, 0.625, 0.125, 0.625, 0.125, 0.625, 0.1562, 0.625, 0.1562, 0.625, 0.1562, 0.625, 0.1562, 0.625, 0.1875, 0.625, 0.1875, 0.625, 0.1875, 0.625, 0.1875, 0.625, 0.2188, 0.625, 0.2188, 0.8438, 0.5, 0.875, 0.5, 0.875, 0.5312, 0.8438, 0.5312, 0.8438, 0.5312, 0.875, 0.5312, 0.875, 0.5625, 0.8438, 0.5625, 0.8438, 0.5625, 0.875, 0.5625, 0.875, 0.5938, 0.8438, 0.5938, 0.8438, 0.5938, 0.875, 0.5938, 0.875, 0.625, 0.8438, 0.625, 0.8438, 0.625, 0.875, 0.625, 0.875, 0.6562, 0.8438, 0.6562, 0.8438, 0.6562, 0.875, 0.6562, 0.875, 0.6875, 0.8437, 0.6875, 0.8437, 0.6875, 0.875, 0.6875, 0.875, 0.7188, 0.8438, 0.7188, 0.375, 0.1875, 0.625, 0.1875, 0.625, 0.2188, 0.375, 0.2188, 0.375, 0.1562, 0.625, 0.1562, 0.625, 0.1875, 0.375, 0.1875, 0.375, 0.125, 0.625, 0.125, 0.625, 0.1562, 0.375, 0.1562, 0.375, 0.09375, 0.625, 0.09375, 0.625, 0.125, 0.375, 0.125, 0.375, 0.0625, 0.625, 0.0625, 0.625, 0.09375, 0.375, 0.09375, 0.375, 0.03125, 0.625, 0.03125, 0.625, 0.0625, 0.375, 0.0625, 0.375, 0.0, 0.625, 0.0, 0.625, 0.03125, 0.375, 0.03125, 0.375, 0.6875, 0.625, 0.6875, 0.625, 0.7188, 0.375, 0.7188, 0.375, 0.6562, 0.625, 0.6562, 0.625, 0.6875, 0.375, 0.6875, 0.375, 0.625, 0.625, 0.625, 0.625, 0.6562, 0.375, 0.6562, 0.375, 0.5938, 0.625, 0.5938, 0.625, 0.625, 0.375, 0.625, 0.375, 0.5625, 0.625, 0.5625, 0.625, 0.5938, 0.375, 0.5938, 0.375, 0.5312, 0.625, 0.5312, 0.625, 0.5625, 0.375, 0.5625, 0.375, 0.5, 0.625, 0.5, 0.625, 0.5312, 0.375, 0.5312, 0.375, 0.9375, 0.625, 0.9375, 0.625, 0.9688, 0.375, 0.9688, 0.375, 0.9062, 0.625, 0.9062, 0.625, 0.9375, 0.375, 0.9375, 0.375, 0.875, 0.625, 0.875, 0.625, 0.9062, 0.375, 0.9062, 0.375, 0.8438, 0.625, 0.8438, 0.625, 0.875, 0.375, 0.875, 0.375, 0.8125, 0.625, 0.8125, 0.625, 0.8438, 0.375, 0.8438, 0.375, 0.7812, 0.625, 0.7812, 0.625, 0.8125, 0.375, 0.8125, 0.375, 0.75, 0.625, 0.75, 0.625, 0.7812, 0.375, 0.7812, 0.375, 0.4375, 0.625, 0.4375, 0.625, 0.4688, 0.375, 0.4688, 0.375, 0.4062, 0.625, 0.4062, 0.625, 0.4375, 0.375, 0.4375, 0.375, 0.375, 0.625, 0.375, 0.625, 0.4062, 0.375, 0.4062, 0.375, 0.3438, 0.625, 0.3438, 0.625, 0.375, 0.375, 0.375, 0.375, 0.3125, 0.625, 0.3125, 0.625, 0.3438, 0.375, 0.3438, 0.375, 0.2812, 0.625, 0.2812, 0.625, 0.3125, 0.375, 0.3125, 0.375, 0.25, 0.625, 0.25, 0.625, 0.2812, 0.375, 0.2812, 0.375, 0.4688, 0.625, 0.4688, 0.625, 0.5, 0.375, 0.5, 0.375, 0.7188, 0.625, 0.7188, 0.625, 0.75, 0.375, 0.75, 0.375, 0.2188, 0.625, 0.2188, 0.625, 0.25, 0.375, 0.25, 0.375, 0.9688, 0.625, 0.9688, 0.625, 1.0, 0.375, 1.0, 0.375, 0.6562, 0.375, 0.6875, 0.375, 0.6875, 0.375, 0.6562, 0.375, 0.2188, 0.375, 0.25, 0.375, 0.25, 0.375, 0.2188, 0.375, 0.8438, 0.375, 0.875, 0.375, 0.875, 0.375, 0.8438, 0.375, 0.0, 0.375, 0.03125, 0.375, 0.03125, 0.375, 0.0, 0.375, 0.9062, 0.375, 0.9375, 0.375, 0.9375, 0.375, 0.9062, 0.375, 0.8438, 0.375, 0.875, 0.375, 0.875, 0.375, 0.8438, 0.375, 0.7813, 0.375, 0.8125, 0.375, 0.8125, 0.375, 0.7812, 0.375, 0.6875, 0.375, 0.7188, 0.375, 0.7188, 0.375, 0.6875, 0.375, 0.25, 0.375, 0.2812, 0.375, 0.2812, 0.375, 0.25, 0.375, 0.9688, 0.375, 1.0, 0.375, 1.0, 0.375, 0.9688, 0.375, 0.25, 0.375, 0.2813, 0.375, 0.2813, 0.375, 0.25, 0.375, 0.3438, 0.375, 0.375, 0.375, 0.375, 0.375, 0.3438, 0.375, 0.8125, 0.375, 0.8438, 0.375, 0.8438, 0.375, 0.8125, 0.375, 0.0625, 0.375, 0.09375, 0.375, 0.09375, 0.375, 0.0625, 0.375, 0.75, 0.375, 0.7813, 0.375, 0.7812, 0.375, 0.75, 0.375, 0.5312, 0.375, 0.5625, 0.375, 0.5625, 0.375, 0.5312, 0.375, 0.875, 0.375, 0.9062, 0.375, 0.9062, 0.375, 0.875, 0.375, 0.5938, 0.375, 0.625, 0.375, 0.625, 0.375, 0.5938, 0.375, 0.2188, 0.375, 0.25, 0.375, 0.25, 0.375, 0.2188, 0.375, 0.875, 0.375, 0.9062, 0.375, 0.9062, 0.375, 0.875, 0.375, 0.125, 0.375, 0.1562, 0.375, 0.1562, 0.375, 0.125, 0.375, 0.09375, 0.375, 0.125, 0.375, 0.125, 0.375, 0.09375, 0.375, 0.625, 0.375, 0.6562, 0.375, 0.6562, 0.375, 0.625, 0.375, 0.9688, 0.375, 1.0, 0.375, 1.0, 0.375, 0.9688, 0.375, 0.1562, 0.375, 0.1875, 0.375, 0.1875, 0.375, 0.1562, 0.375, 0.4688, 0.375, 0.5, 0.375, 0.5, 0.375, 0.4688, 0.375, 0.4062, 0.375, 0.4375, 0.375, 0.4375, 0.375, 0.4062, 0.375, 0.1875, 0.375, 0.2188, 0.375, 0.2188, 0.375, 0.1875, 0.375, 0.3125, 0.375, 0.3438, 0.375, 0.3438, 0.375, 0.3125, 0.375, 0.4062, 0.375, 0.4375, 0.375, 0.4375, 0.375, 0.4062, 0.375, 0.3438, 0.375, 0.375, 0.375, 0.375, 0.375, 0.3438, 0.375, 0.5625, 0.375, 0.5938, 0.375, 0.5938, 0.375, 0.5625, 0.375, 0.75, 0.375, 0.7812, 0.375, 0.7812, 0.375, 0.75, 0.375, 0.8438, 0.375, 0.875, 0.375, 0.875, 0.375, 0.8438, 0.375, 0.125, 0.375, 0.1562, 0.375, 0.1562, 0.375, 0.125, 0.375, 0.25, 0.375, 0.2812, 0.375, 0.2812, 0.375, 0.25, 0.375, 0.875, 0.375, 0.9062, 0.375, 0.9062, 0.375, 0.875, 0.375, 0.1562, 0.375, 0.1875, 0.375, 0.1875, 0.375, 0.1562, 0.375, 0.0, 0.375, 0.03125, 0.375, 0.03125, 0.375, 0.0, 0.375, 0.9062, 0.375, 0.9375, 0.375, 0.9375, 0.375, 0.9062, 0.375, 0.1875, 0.375, 0.2188, 0.375, 0.2188, 0.375, 0.1875, 0.375, 0.9375, 0.375, 0.9688, 0.375, 0.9688, 0.375, 0.9375, 0.375, 0.2188, 0.375, 0.25, 0.375, 0.25, 0.375, 0.2188, 0.375, 0.5312, 0.375, 0.5625, 0.375, 0.5625, 0.375, 0.5312, 0.375, 0.9688, 0.375, 1.0, 0.375, 1.0, 0.375, 0.9688, 0.375, 0.5625, 0.375, 0.5938, 0.375, 0.5938, 0.375, 0.5625, 0.375, 0.2812, 0.375, 0.3125, 0.375, 0.3125, 0.375, 0.2812, 0.375, 0.5938, 0.375, 0.625, 0.375, 0.625, 0.375, 0.5938, 0.375, 0.3125, 0.375, 0.3438, 0.375, 0.3438, 0.375, 0.3125, 0.375, 0.625, 0.375, 0.6562, 0.375, 0.6562, 0.375, 0.625, 0.375, 0.3438, 0.375, 0.375, 0.375, 0.375, 0.375, 0.3438, 0.375, 0.6562, 0.375, 0.6875, 0.375, 0.6875, 0.375, 0.6562, 0.375, 0.375, 0.375, 0.4062, 0.375, 0.4062, 0.375, 0.375, 0.375, 0.6875, 0.375, 0.7188, 0.375, 0.7188, 0.375, 0.6875, 0.375, 0.4062, 0.375, 0.4375, 0.375, 0.4375, 0.375, 0.4062, 0.375, 0.7188, 0.375, 0.75, 0.375, 0.75, 0.375, 0.7188, 0.375, 0.4375, 0.375, 0.4688, 0.375, 0.4688, 0.375, 0.4375, 0.375, 0.03125, 0.375, 0.0625, 0.375, 0.0625, 0.375, 0.03125, 0.375, 0.4688, 0.375, 0.5, 0.375, 0.5, 0.375, 0.4688, 0.375, 0.7812, 0.375, 0.8125, 0.375, 0.8125, 0.375, 0.7812, 0.375, 0.0625, 0.375, 0.09375, 0.375, 0.09375, 0.375, 0.0625, 0.375, 0.5, 0.375, 0.5312, 0.375, 0.5312, 0.375, 0.5, 0.375, 0.8125, 0.375, 0.8438, 0.375, 0.8438, 0.375, 0.8125, 0.375, 0.09375, 0.375, 0.125, 0.375, 0.125, 0.375, 0.09375, 0.375, 0.875, 0.375, 0.9062, 0.375, 0.9062, 0.375, 0.875, 0.375, 0.5625, 0.375, 0.5938, 0.375, 0.5938, 0.375, 0.5625, 0.375, 0.25, 0.375, 0.2812, 0.375, 0.2812, 0.375, 0.25, 0.375, 0.8438, 0.375, 0.875, 0.375, 0.875, 0.375, 0.8438, 0.375, 0.5312, 0.375, 0.5625, 0.375, 0.5625, 0.375, 0.5312, 0.375, 0.75, 0.375, 0.7812, 0.375, 0.7812, 0.375, 0.75, 0.375, 0.2188, 0.375, 0.25, 0.375, 0.25, 0.375, 0.2188, 0.375, 0.8125, 0.375, 0.8438, 0.375, 0.8438, 0.375, 0.8125, 0.375, 0.5, 0.375, 0.5312, 0.375, 0.5312, 0.375, 0.5, 0.375, 0.1875, 0.375, 0.2188, 0.375, 0.2188, 0.375, 0.1875, 0.375, 0.7812, 0.375, 0.8125, 0.375, 0.8125, 0.375, 0.7812, 0.375, 0.4688, 0.375, 0.5, 0.375, 0.5, 0.375, 0.4688, 0.375, 0.1562, 0.375, 0.1875, 0.375, 0.1875, 0.375, 0.1562, 0.375, 0.4375, 0.375, 0.4688, 0.375, 0.4688, 0.375, 0.4375, 0.375, 0.125, 0.375, 0.1562, 0.375, 0.1562, 0.375, 0.125, 0.375, 0.4062, 0.375, 0.4375, 0.375, 0.4375, 0.375, 0.4062, 0.375, 0.09375, 0.375, 0.125, 0.375, 0.125, 0.375, 0.09375, 0.375, 0.375, 0.375, 0.4062, 0.375, 0.4062, 0.375, 0.375, 0.375, 0.0625, 0.375, 0.09375, 0.375, 0.09375, 0.375, 0.0625, 0.375, 0.3438, 0.375, 0.375, 0.375, 0.375, 0.375, 0.3438, 0.375, 0.03125, 0.375, 0.0625, 0.375, 0.0625, 0.375, 0.03125, 0.375, 0.3125, 0.375, 0.3438, 0.375, 0.3438, 0.375, 0.3125, 0.375, 0.7188, 0.375, 0.75, 0.375, 0.75, 0.375, 0.7188, 0.375, 0.2812, 0.375, 0.3125, 0.375, 0.3125, 0.375, 0.2812, 0.375, 0.6875, 0.375, 0.7188, 0.375, 0.7188, 0.375, 0.6875, 0.375, 0.9688, 0.375, 1.0, 0.375, 1.0, 0.375, 0.9688, 0.375, 0.6562, 0.375, 0.6875, 0.375, 0.6875, 0.375, 0.6562, 0.375, 0.9375, 0.375, 0.9688, 0.375, 0.9688, 0.375, 0.9375, 0.375, 0.625, 0.375, 0.6562, 0.375, 0.6562, 0.375, 0.625, 0.375, 0.9062, 0.375, 0.9375, 0.375, 0.9375, 0.375, 0.9062, 0.375, 0.5938, 0.375, 0.625, 0.375, 0.625, 0.375, 0.5938, 0.375, 0.0, 0.375, 0.03125, 0.375, 0.03125, 0.375, 0.0, 0.375, 0.0, 0.375, 0.03125, 0.375, 0.03125, 0.375, 0.0, 0.375, 0.625, 0.375, 0.6562, 0.375, 0.6562, 0.375, 0.625, 0.375, 0.9375, 0.375, 0.9688, 0.375, 0.9688, 0.375, 0.9375, 0.375, 0.375, 0.375, 0.4062, 0.375, 0.4062, 0.375, 0.375, 0.375, 0.4688, 0.375, 0.5, 0.375, 0.5, 0.375, 0.4688, 0.375, 0.7188, 0.375, 0.75, 0.375, 0.75, 0.375, 0.7188, 0.375, 0.6562, 0.375, 0.6875, 0.375, 0.6875, 0.375, 0.6562, 0.375, 0.2812, 0.375, 0.3125, 0.375, 0.3125, 0.375, 0.2812, 0.375, 0.9062, 0.375, 0.9375, 0.375, 0.9375, 0.375, 0.9062, 0.375, 0.5, 0.375, 0.5312, 0.375, 0.5312, 0.375, 0.5, 0.375, 0.5625, 0.375, 0.5938, 0.375, 0.5938, 0.375, 0.5625, 0.375, 0.5, 0.375, 0.5312, 0.375, 0.5312, 0.375, 0.5, 0.375, 0.7812, 0.375, 0.8125, 0.375, 0.8125, 0.375, 0.7812, 0.375, 0.4375, 0.375, 0.4688, 0.375, 0.4688, 0.375, 0.4375, 0.375, 0.375, 0.375, 0.4062, 0.375, 0.4062, 0.375, 0.375, 0.375, 0.5938, 0.375, 0.625, 0.375, 0.625, 0.375, 0.5938, 0.375, 0.1875, 0.375, 0.2188, 0.375, 0.2188, 0.375, 0.1875, 0.375, 0.75, 0.375, 0.7812, 0.375, 0.7812, 0.375, 0.75, 0.375, 0.09375, 0.375, 0.125, 0.375, 0.125, 0.375, 0.09375, 0.375, 0.8125, 0.375, 0.8438, 0.375, 0.8438, 0.375, 0.8125, 0.375, 0.0625, 0.375, 0.09375, 0.375, 0.09375, 0.375, 0.0625, 0.375, 0.03125, 0.375, 0.0625, 0.375, 0.0625, 0.375, 0.03125, 0.375, 0.6875, 0.375, 0.7188, 0.375, 0.7188, 0.375, 0.6875, 0.375, 0.3125, 0.375, 0.3438, 0.375, 0.3438, 0.375, 0.3125, 0.375, 0.9375, 0.375, 0.9688, 0.375, 0.9688, 0.375, 0.9375, 0.375, 0.125, 0.375, 0.1562, 0.375, 0.1562, 0.375, 0.125, 0.375, 0.4375, 0.375, 0.4688, 0.375, 0.4688, 0.375, 0.4375, 0.375, 0.5312, 0.375, 0.5625, 0.375, 0.5625, 0.375, 0.5312, 0.375, 0.1562, 0.375, 0.1875, 0.375, 0.1875, 0.375, 0.1562, 0.375, 0.2813, 0.375, 0.3125, 0.375, 0.3125, 0.375, 0.2813, 0.375, 0.03125, 0.375, 0.0625, 0.375, 0.0625, 0.375, 0.03125, 0.375, 0.7188, 0.375, 0.75, 0.375, 0.75, 0.375, 0.7188, 0.375, 0.7188, 0.375, 0.75, 0.375, 0.75, 0.375, 0.7188, 0.375, 0.03125, 0.375, 0.0625, 0.375, 0.0625, 0.375, 0.03125, 0.375, 0.2812, 0.375, 0.3125, 0.375, 0.3125, 0.375, 0.2813, 0.375, 0.1562, 0.375, 0.1875, 0.375, 0.1875, 0.375, 0.1562, 0.375, 0.5312, 0.375, 0.5625, 0.375, 0.5625, 0.375, 0.5312, 0.375, 0.4375, 0.375, 0.4688, 0.375, 0.4688, 0.375, 0.4375, 0.375, 0.5625, 0.375, 0.5938, 0.375, 0.5938, 0.375, 0.5625, 0.375, 0.5, 0.375, 0.5312, 0.375, 0.5312, 0.375, 0.5, 0.375, 0.375, 0.375, 0.4062, 0.375, 0.4062, 0.375, 0.375, 0.375, 0.9375, 0.375, 0.9688, 0.375, 0.9688, 0.375, 0.9375, 0.375, 0.625, 0.375, 0.6562, 0.375, 0.6562, 0.375, 0.625, 0.375, 0.3125, 0.375, 0.3438, 0.375, 0.3438, 0.375, 0.3125, 0.375, 0.1875, 0.375, 0.2188, 0.375, 0.2188, 0.375, 0.1875, 0.375, 0.4062, 0.375, 0.4375, 0.375, 0.4375, 0.375, 0.4062, 0.375, 0.4688, 0.375, 0.5, 0.375, 0.5, 0.375, 0.4688, 0.375, 0.09375, 0.375, 0.125, 0.375, 0.125, 0.375, 0.09375, 0.375, 0.125, 0.375, 0.1562, 0.375, 0.1562, 0.375, 0.125, 0.375, 0.875, 0.375, 0.9062, 0.375, 0.9062, 0.375, 0.875, 0.375, 0.2188, 0.375, 0.25, 0.375, 0.25, 0.375, 0.2188, 0.375, 0.5938, 0.375, 0.625, 0.375, 0.625, 0.375, 0.5938, 0.375, 0.75, 0.375, 0.7812, 0.375, 0.7813, 0.375, 0.75, 0.375, 0.0625, 0.375, 0.09375, 0.375, 0.09375, 0.375, 0.0625, 0.375, 0.8125, 0.375, 0.8438, 0.375, 0.8438, 0.375, 0.8125, 0.375, 0.3438, 0.375, 0.375, 0.375, 0.375, 0.375, 0.3438, 0.375, 0.25, 0.375, 0.2812, 0.375, 0.2813, 0.375, 0.25, 0.375, 0.9688, 0.375, 1.0, 0.375, 1.0, 0.375, 0.9688, 0.375, 0.6875, 0.375, 0.7188, 0.375, 0.7188, 0.375, 0.6875, 0.375, 0.7812, 0.375, 0.8125, 0.375, 0.8125, 0.375, 0.7813, 0.375, 0.8438, 0.375, 0.875, 0.375, 0.875, 0.375, 0.8438, 0.375, 0.9062, 0.375, 0.9375, 0.375, 0.9375, 0.375, 0.9062, 0.375, 0.0, 0.375, 0.03125, 0.375, 0.03125, 0.375, 0.0, 0.375, 0.6562, 0.375, 0.6875, 0.375, 0.6875, 0.375, 0.6562, 0.375, 0.125, 0.375, 0.1562, 0.375, 0.1562, 0.375, 0.125, 0.375, 0.9375, 0.375, 0.9688, 0.375, 0.9688, 0.375, 0.9375, 0.375, 0.3125, 0.375, 0.3438, 0.375, 0.3438, 0.375, 0.3125, 0.375, 0.6875, 0.375, 0.7188, 0.375, 0.7188, 0.375, 0.6875, 0.375, 0.03125, 0.375, 0.0625, 0.375, 0.0625, 0.375, 0.03125, 0.375, 0.0625, 0.375, 0.09375, 0.375, 0.09375, 0.375, 0.0625, 0.375, 0.8125, 0.375, 0.8438, 0.375, 0.8438, 0.375, 0.8125, 0.375, 0.09375, 0.375, 0.125, 0.375, 0.125, 0.375, 0.09375, 0.375, 0.75, 0.375, 0.7812, 0.375, 0.7812, 0.375, 0.75, 0.375, 0.1875, 0.375, 0.2188, 0.375, 0.2188, 0.375, 0.1875, 0.375, 0.5938, 0.375, 0.625, 0.375, 0.625, 0.375, 0.5938, 0.375, 0.375, 0.375, 0.4062, 0.375, 0.4062, 0.375, 0.375, 0.375, 0.4375, 0.375, 0.4688, 0.375, 0.4688, 0.375, 0.4375, 0.375, 0.7812, 0.375, 0.8125, 0.375, 0.8125, 0.375, 0.7812, 0.375, 0.5, 0.375, 0.5312, 0.375, 0.5312, 0.375, 0.5, 0.375, 0.9062, 0.375, 0.9375, 0.375, 0.9375, 0.375, 0.9062, 0.375, 0.2812, 0.375, 0.3125, 0.375, 0.3125, 0.375, 0.2812, 0.375, 0.6562, 0.375, 0.6875, 0.375, 0.6875, 0.375, 0.6562, 0.375, 0.7188, 0.375, 0.75, 0.375, 0.75, 0.375, 0.7188, 0.375, 0.4688, 0.375, 0.5, 0.375, 0.5, 0.375, 0.4688, 0.375, 0.0, 0.375, 0.03125, 0.375, 0.03125, 0.375, 0.0, 0.375, 0.5625, 0.375, 0.5938, 0.375, 0.5938, 0.375, 0.5625, 0.375, 0.3438, 0.375, 0.375, 0.375, 0.375, 0.375, 0.3438, 0.375, 0.4062, 0.375, 0.4375, 0.375, 0.4375, 0.375, 0.4062, 0.375, 0.1562, 0.375, 0.1875, 0.375, 0.1875, 0.375, 0.1562, 0.375, 0.9688, 0.375, 1.0, 0.375, 1.0, 0.375, 0.9688, 0.375, 0.625, 0.375, 0.6562, 0.375, 0.6562, 0.375, 0.625, 0.375, 0.875, 0.375, 0.9062, 0.375, 0.9062, 0.375, 0.875, 0.375, 0.5312, 0.375, 0.5625, 0.375, 0.5625, 0.375, 0.5312, 0.375, 0.25, 0.375, 0.2812, 0.375, 0.2812, 0.375, 0.25, 0.375, 0.8438, 0.375, 0.875, 0.375, 0.875, 0.375, 0.8438, 0.375, 0.2188, 0.375, 0.25, 0.375, 0.25, 0.375, 0.2188])
me_cube.materials.append(None)
me_cube.materials.append(None)
me_cube.use_remesh_preserve_volume = False
me_cube.use_remesh_preserve_attributes = False
me_cube.use_mirror_vertex_groups = False
me_cube.update()

# ---- objects
ob_cube = bpy.data.objects.new('Cube', me_cube)

# ---- transforms, parenting, visibility, modifiers, constraints
ob_cube.location = (0.0, 0.0, 0.0)
ob_cube.scale = (4.0, 4.0, 0.47)
ob_cube.lock_rotations_4d = False
ob_cube.empty_display_type = 'ARROWS'
ob_cube.color = (0.1924, 0.1191, 0.05659, 1.0)
ob_cube.lineart.crease_threshold = 0.0
ob_cube.material_slots[0].link = 'OBJECT'; ob_cube.material_slots[0].material = mat_polished_walnut_001
ob_cube.material_slots[1].link = 'OBJECT'; ob_cube.material_slots[1].material = mat_material_004
_m = ob_cube.modifiers.new('Subdivision', 'SUBSURF')
_m.uv_smooth = 'PRESERVE_CORNERS'
_m.levels = 3

# ---- collection membership
col_collection.objects.link(ob_cube)

# ---- scene / render settings (as saved in the file)
scene.frame_start = 1; scene.frame_end = 250; scene.frame_set(1)
scene.render.engine = 'CYCLES'
scene.cycles.use_denoising = False
scene.cycles.samples = 128
scene.cycles.sampling_pattern = 'TABULATED_SOBOL'
scene.cycles.use_adaptive_sampling = False
scene.cycles.use_light_tree = False
scene.view_settings.view_transform = 'Filmic'
bpy.context.view_layer.update()

# ---- added for rendering (the .blend has no active camera and no usable light): camera, sun
cam_auto = bpy.data.cameras.new('AutoCamera')
cam_auto.lens = 50.0
cam_auto.sensor_width = 36.0
cam_auto.clip_end = 1000.0
ob_auto_camera = bpy.data.objects.new('AutoCamera', cam_auto)
scene.collection.objects.link(ob_auto_camera)
ob_auto_camera.location = (14.496, -17.3611, 11.6268)
ob_auto_camera.rotation_euler = (1.09748, -7.21219e-08, 0.694738)
scene.camera = ob_auto_camera
light_auto_sun = bpy.data.lights.new('AutoSun', 'SUN')
light_auto_sun.energy = 3.0
light_auto_sun.angle = 0.0523599
ob_auto_sun = bpy.data.objects.new('AutoSun', light_auto_sun)
scene.collection.objects.link(ob_auto_sun)
ob_auto_sun.rotation_euler = (0.872665, 0.174533, 0.523599)
bpy.context.view_layer.update()
